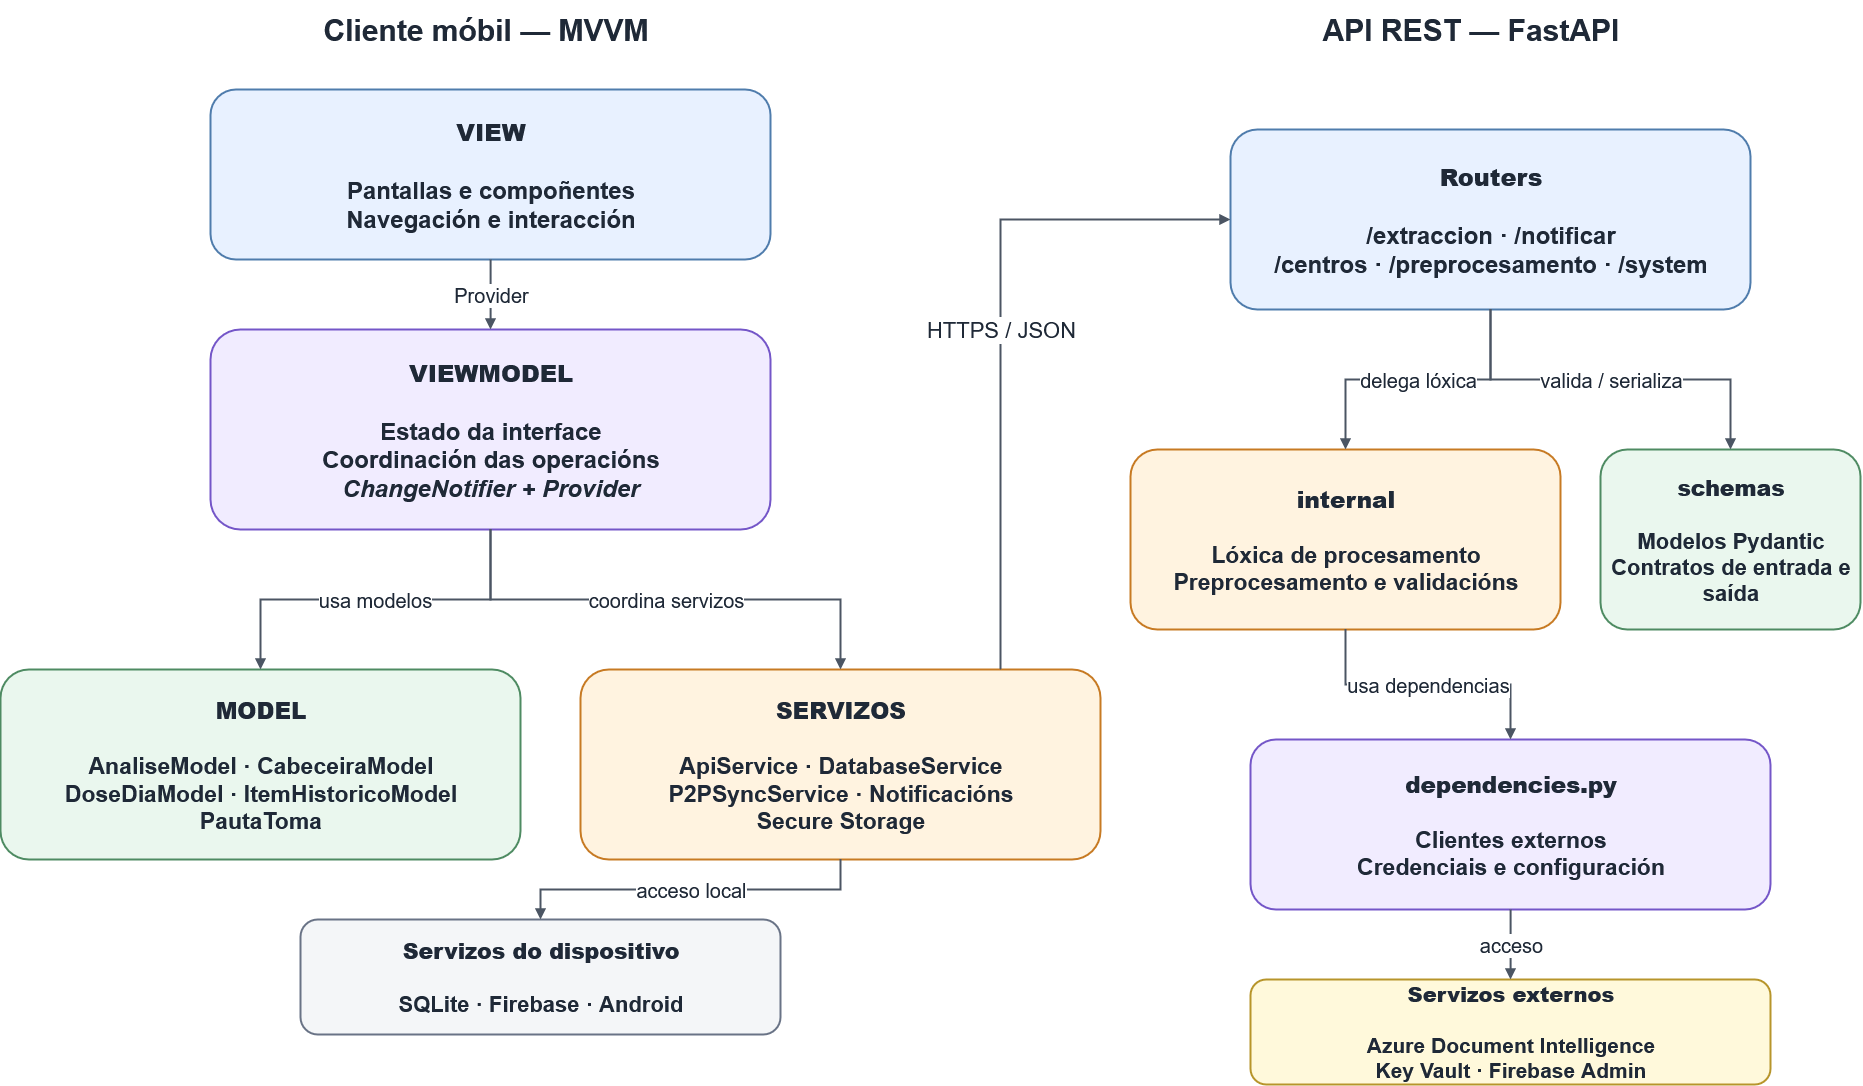

The diagram above was exported from draw.io. Its source (the exported page's mxGraphModel, read from the mxfile embedded in the PNG):
<mxGraphModel dx="1949" dy="1073" grid="1" gridSize="10" guides="1" tooltips="1" connect="1" arrows="1" fold="1" page="1" pageScale="1" pageWidth="2000" pageHeight="1100" background="#FFFFFF" math="0" shadow="0">
  <root>
    <mxCell id="0" />
    <mxCell id="1" parent="0" />
    <mxCell id="2" parent="1" style="text;html=1;strokeColor=none;fillColor=none;align=center;verticalAlign=middle;whiteSpace=wrap;rounded=0;fontColor=#1F2937;fontSize=30;fontStyle=1;" value="Cliente móbil — MVVM" vertex="1">
      <mxGeometry height="60" width="650" x="250" y="20" as="geometry" />
    </mxCell>
    <mxCell id="3" parent="1" style="text;html=1;strokeColor=none;fillColor=none;align=center;verticalAlign=middle;whiteSpace=wrap;rounded=0;fontColor=#1F2937;fontSize=30;fontStyle=1;" value="API REST — FastAPI" vertex="1">
      <mxGeometry height="60" width="500" x="1310" y="20" as="geometry" />
    </mxCell>
    <mxCell id="10" parent="1" style="rounded=1;whiteSpace=wrap;html=1;align=center;verticalAlign=middle;fillColor=#E8F1FF;strokeColor=#4F7CAC;fontColor=#1F2937;gradientColor=none;shadow=0;strokeWidth=2;fontSize=24;fontStyle=1;opacity=100;" value="&lt;b&gt;VIEW&lt;/b&gt;&lt;br&gt;&lt;br&gt;Pantallas e compoñentes&lt;br&gt;Navegación e interacción" vertex="1">
      <mxGeometry height="170" width="560" x="300" y="110" as="geometry" />
    </mxCell>
    <mxCell id="11" parent="1" style="rounded=1;whiteSpace=wrap;html=1;align=center;verticalAlign=middle;fillColor=#F1ECFF;strokeColor=#7456C8;fontColor=#1F2937;gradientColor=none;shadow=0;strokeWidth=2;fontSize=24;fontStyle=1;opacity=100;" value="&lt;b&gt;VIEWMODEL&lt;/b&gt;&lt;br&gt;&lt;br&gt;Estado da interface&lt;br&gt;Coordinación das operacións&lt;br&gt;&lt;i&gt;ChangeNotifier + Provider&lt;/i&gt;" vertex="1">
      <mxGeometry height="200" width="560" x="300" y="350" as="geometry" />
    </mxCell>
    <mxCell id="12" parent="1" style="rounded=1;whiteSpace=wrap;html=1;align=center;verticalAlign=middle;fillColor=#EAF7EE;strokeColor=#4E8B62;fontColor=#1F2937;gradientColor=none;shadow=0;strokeWidth=2;fontSize=23;fontStyle=1;opacity=100;" value="&lt;b&gt;MODEL&lt;/b&gt;&lt;br&gt;&lt;br&gt;AnaliseModel · CabeceiraModel&lt;br&gt;DoseDiaModel · ItemHistoricoModel&lt;br&gt;PautaToma" vertex="1">
      <mxGeometry height="190" width="520" x="90" y="690" as="geometry" />
    </mxCell>
    <mxCell id="13" parent="1" style="rounded=1;whiteSpace=wrap;html=1;align=center;verticalAlign=middle;fillColor=#FFF3E0;strokeColor=#C77A23;fontColor=#1F2937;gradientColor=none;shadow=0;strokeWidth=2;fontSize=23;fontStyle=1;opacity=100;" value="&lt;b&gt;SERVIZOS&lt;/b&gt;&lt;br&gt;&lt;br&gt;ApiService · DatabaseService&lt;br&gt;P2PSyncService · Notificacións&lt;br&gt;Secure Storage" vertex="1">
      <mxGeometry height="190" width="520" x="670" y="690" as="geometry" />
    </mxCell>
    <mxCell id="14" parent="1" style="rounded=1;whiteSpace=wrap;html=1;align=center;verticalAlign=middle;fillColor=#F4F6F8;strokeColor=#697386;fontColor=#1F2937;gradientColor=none;shadow=0;strokeWidth=2;fontSize=22;fontStyle=1;opacity=100;" value="&lt;b&gt;Servizos do dispositivo&lt;/b&gt;&lt;br&gt;&lt;br&gt;SQLite · Firebase · Android" vertex="1">
      <mxGeometry height="115" width="480" x="390" y="940" as="geometry" />
    </mxCell>
    <mxCell id="20" parent="1" style="rounded=1;whiteSpace=wrap;html=1;align=center;verticalAlign=middle;fillColor=#E8F1FF;strokeColor=#4F7CAC;fontColor=#1F2937;gradientColor=none;shadow=0;strokeWidth=2;fontSize=24;fontStyle=1;opacity=100;" value="&lt;b&gt;Routers&lt;/b&gt;&lt;br&gt;&lt;br&gt;/extraccion · /notificar&lt;br&gt;/centros · /preprocesamento · /system" vertex="1">
      <mxGeometry height="180" width="520" x="1320" y="150" as="geometry" />
    </mxCell>
    <mxCell id="21" parent="1" style="rounded=1;whiteSpace=wrap;html=1;align=center;verticalAlign=middle;fillColor=#FFF3E0;strokeColor=#C77A23;fontColor=#1F2937;gradientColor=none;shadow=0;strokeWidth=2;fontSize=23;fontStyle=1;opacity=100;" value="&lt;b&gt;internal&lt;/b&gt;&lt;br&gt;&lt;br&gt;Lóxica de procesamento&lt;br&gt;Preprocesamento e validacións" vertex="1">
      <mxGeometry height="180" width="430" x="1220" y="470" as="geometry" />
    </mxCell>
    <mxCell id="22" parent="1" style="rounded=1;whiteSpace=wrap;html=1;align=center;verticalAlign=middle;fillColor=#EAF7EE;strokeColor=#4E8B62;fontColor=#1F2937;gradientColor=none;shadow=0;strokeWidth=2;fontSize=22;fontStyle=1;opacity=100;" value="&lt;b&gt;schemas&lt;/b&gt;&lt;br&gt;&lt;br&gt;Modelos Pydantic&lt;br&gt;Contratos de entrada e saída" vertex="1">
      <mxGeometry height="180" width="260" x="1690" y="470" as="geometry" />
    </mxCell>
    <mxCell id="23" parent="1" style="rounded=1;whiteSpace=wrap;html=1;align=center;verticalAlign=middle;fillColor=#F1ECFF;strokeColor=#7456C8;fontColor=#1F2937;gradientColor=none;shadow=0;strokeWidth=2;fontSize=23;fontStyle=1;opacity=100;" value="&lt;b&gt;dependencies.py&lt;/b&gt;&lt;br&gt;&lt;br&gt;Clientes externos&lt;br&gt;Credenciais e configuración" vertex="1">
      <mxGeometry height="170" width="520" x="1340" y="760" as="geometry" />
    </mxCell>
    <mxCell id="24" parent="1" style="rounded=1;whiteSpace=wrap;html=1;align=center;verticalAlign=middle;fillColor=#FFF9DB;strokeColor=#B7952B;fontColor=#1F2937;gradientColor=none;shadow=0;strokeWidth=2;fontSize=21;fontStyle=1;opacity=100;" value="&lt;b&gt;Servizos externos&lt;/b&gt;&lt;br&gt;&lt;br&gt;Azure Document Intelligence&lt;br&gt;Key Vault · Firebase Admin" vertex="1">
      <mxGeometry height="105" width="520" x="1340" y="1000" as="geometry" />
    </mxCell>
    <mxCell id="30" edge="1" parent="1" source="10" style="edgeStyle=orthogonalEdgeStyle;rounded=0;orthogonalLoop=1;jettySize=auto;html=1;strokeColor=#4B5563;fontColor=#1F2937;labelBackgroundColor=#FFFFFF;strokeWidth=2;fontSize=20;endArrow=block;endFill=1;" target="11" value="Provider">
      <mxGeometry relative="1" as="geometry" />
    </mxCell>
    <mxCell id="31" edge="1" parent="1" source="11" style="edgeStyle=orthogonalEdgeStyle;rounded=0;orthogonalLoop=1;jettySize=auto;html=1;strokeColor=#4B5563;fontColor=#1F2937;labelBackgroundColor=#FFFFFF;strokeWidth=2;fontSize=20;endArrow=block;endFill=1;" target="12" value="usa modelos">
      <mxGeometry relative="1" as="geometry" />
    </mxCell>
    <mxCell id="32" edge="1" parent="1" source="11" style="edgeStyle=orthogonalEdgeStyle;rounded=0;orthogonalLoop=1;jettySize=auto;html=1;strokeColor=#4B5563;fontColor=#1F2937;labelBackgroundColor=#FFFFFF;strokeWidth=2;fontSize=20;endArrow=block;endFill=1;" target="13" value="coordina servizos">
      <mxGeometry relative="1" as="geometry" />
    </mxCell>
    <mxCell id="33" edge="1" parent="1" source="13" style="edgeStyle=orthogonalEdgeStyle;rounded=0;orthogonalLoop=1;jettySize=auto;html=1;strokeColor=#4B5563;fontColor=#1F2937;labelBackgroundColor=#FFFFFF;strokeWidth=2;fontSize=20;endArrow=block;endFill=1;" target="14" value="acceso local">
      <mxGeometry relative="1" as="geometry" />
    </mxCell>
    <mxCell id="34" edge="1" parent="1" source="13" style="edgeStyle=orthogonalEdgeStyle;rounded=0;orthogonalLoop=1;jettySize=auto;html=1;strokeColor=#4B5563;fontColor=#1F2937;labelBackgroundColor=#FFFFFF;strokeWidth=2;fontSize=22;endArrow=block;endFill=1;" target="20" value="HTTPS / JSON">
      <mxGeometry relative="1" as="geometry">
        <Array as="points">
          <mxPoint x="1090" y="240" />
        </Array>
      </mxGeometry>
    </mxCell>
    <mxCell id="40" edge="1" parent="1" source="20" style="edgeStyle=orthogonalEdgeStyle;rounded=0;orthogonalLoop=1;jettySize=auto;html=1;strokeColor=#4B5563;fontColor=#1F2937;labelBackgroundColor=#FFFFFF;strokeWidth=2;fontSize=20;endArrow=block;endFill=1;" target="21" value="delega lóxica">
      <mxGeometry relative="1" as="geometry" />
    </mxCell>
    <mxCell id="41" edge="1" parent="1" source="20" style="edgeStyle=orthogonalEdgeStyle;rounded=0;orthogonalLoop=1;jettySize=auto;html=1;strokeColor=#4B5563;fontColor=#1F2937;labelBackgroundColor=#FFFFFF;strokeWidth=2;fontSize=20;endArrow=block;endFill=1;" target="22" value="valida / serializa">
      <mxGeometry relative="1" as="geometry" />
    </mxCell>
    <mxCell id="42" edge="1" parent="1" source="21" style="edgeStyle=orthogonalEdgeStyle;rounded=0;orthogonalLoop=1;jettySize=auto;html=1;strokeColor=#4B5563;fontColor=#1F2937;labelBackgroundColor=#FFFFFF;strokeWidth=2;fontSize=20;endArrow=block;endFill=1;" target="23" value="usa dependencias">
      <mxGeometry relative="1" as="geometry" />
    </mxCell>
    <mxCell id="43" edge="1" parent="1" source="23" style="edgeStyle=orthogonalEdgeStyle;rounded=0;orthogonalLoop=1;jettySize=auto;html=1;strokeColor=#4B5563;fontColor=#1F2937;labelBackgroundColor=#FFFFFF;strokeWidth=2;fontSize=20;endArrow=block;endFill=1;" target="24" value="acceso">
      <mxGeometry relative="1" as="geometry" />
    </mxCell>
  </root>
</mxGraphModel>